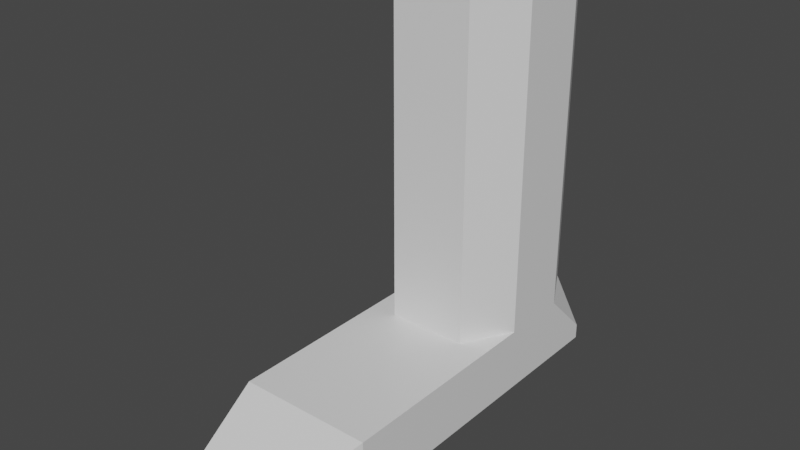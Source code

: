 # Source: boot.blend  (saved by Blender 2.80.75; exported with 4.5.12 LTS)
import bpy
from mathutils import Matrix  # noqa: F401  (used for matrix-valued properties, if any)

bpy.ops.wm.read_factory_settings(use_empty=True)
scene = bpy.context.scene
scene.name = 'Scene'

# ---- collections
col_collection = bpy.data.collections.new('Collection'); scene.collection.children.link(col_collection)

# ---- materials (node trees are filled in below, after node groups)
mat_material = bpy.data.materials.new('Material')
mat_material.alpha_threshold = 0.0
mat_material.use_transparent_shadow = False
mat_material.line_color = (0.0, 0.0, 0.0, 1.0)

# ---- material node trees
mat_material.use_nodes = True; mat_material.node_tree.nodes.clear()
_N = mat_material.node_tree.nodes; _L = mat_material.node_tree.links
n0 = _N.new('ShaderNodeOutputMaterial'); n0.name = 'Material Output'; n0.location = (300, 300)
n1 = _N.new('ShaderNodeBsdfPrincipled'); n1.name = 'Principled BSDF'; n1.location = (10, 300)
n1.distribution = 'GGX'
n1.subsurface_method = 'BURLEY'
n1.inputs[2].default_value = 0.4
n1.inputs[3].default_value = 1.45
n1.inputs[27].default_value = (0.0, 0.0, 0.0, 1.0)
n1.inputs[28].default_value = 1.0
_L.new(n1.outputs[0], n0.inputs[0])
n0.is_active_output = True

# ---- world
world_world = bpy.data.worlds.new('World'); scene.world = world_world
world_world.use_nodes = True; world_world.node_tree.nodes.clear()
_N = world_world.node_tree.nodes; _L = world_world.node_tree.links
n0 = _N.new('ShaderNodeOutputWorld'); n0.name = 'World Output'; n0.location = (300, 300)
n1 = _N.new('ShaderNodeBackground'); n1.name = 'Background'; n1.location = (10, 300)
n1.inputs[0].default_value = (0.05088, 0.05088, 0.05088, 1.0)
_L.new(n1.outputs[0], n0.inputs[0])
n0.is_active_output = True
world_world.color = (0.05088, 0.05088, 0.05088)
world_world.use_sun_shadow = False
world_world.sun_shadow_jitter_overblur = 0.0

# ---- meshes
me_cube = bpy.data.meshes.new('Cube')
me_cube.from_pydata([(0.3952, 1.0, -1.0), (0.3952, -1.0, -0.617), (0.3952, -1.0, -1.0), (-0.4069, 1.0, -1.0), (-0.4069, -1.0, -0.617), (-0.4069, -1.0, -1.0), (0.2313, 1.0, -0.617), (0.3952, 0.7068, -0.617), (0.3952, 1.0, -0.9102), (-0.4069, 0.7068, -0.617), (-0.2431, 1.0, -0.617), (-0.4069, 1.0, -0.9102), (0.3952, 0.2932, -0.617), (0.2313, 0.0, -0.617), (0.3952, -0.2932, -0.617), (-0.2431, 0.0, -0.617), (-0.4069, 0.2932, -0.617), (-0.4069, -0.2932, -0.617), (-0.4069, 0.2932, 1.375), (-0.2431, 0.0, 1.375), (-0.2431, 1.0, 1.375), (-0.4069, 0.7068, 1.375), (0.3952, 0.7068, 1.375), (0.2313, 1.0, 1.375), (0.2313, 0.0, 1.375), (0.3952, 0.2932, 1.375), (-0.3259, -1.472, -1.09), (-0.3259, -1.472, -0.8383), (0.2021, -1.472, -0.8383), (0.2021, -1.472, -1.09)], [], [(15, 13, 24, 19), (1, 4, 27, 28), (9, 16, 18, 21), (3, 0, 2, 5), (12, 7, 22, 25), (6, 10, 20, 23), (14, 13, 15, 17, 4, 1), (22, 23, 20, 21, 18, 19, 24, 25), (5, 4, 17, 16, 9, 11, 3), (0, 8, 7, 12, 14, 1, 2), (6, 7, 8), (9, 10, 11), (12, 13, 14), (15, 16, 17), (15, 19, 18, 16), (20, 10, 9, 21), (12, 25, 24, 13), (6, 23, 22, 7), (3, 11, 10, 6, 8, 0), (29, 28, 27, 26), (4, 5, 26, 27), (5, 2, 29, 26), (2, 1, 28, 29)])
_uv = me_cube.uv_layers.new(name='UVMap')
_uv.uv.foreach_set('vector', [0.5739, 0.125, 0.4261, 0.125, 0.4261, 0.125, 0.5739, 0.125, 0.375, 0.25, 0.625, 0.25, 0.625, 0.25, 0.375, 0.25, 0.625, 0.7134, 0.625, 0.6616, 0.625, 0.6616, 0.625, 0.7134, 0.375, 0.75, 0.625, 0.75, 0.625, 1.0, 0.375, 1.0, 0.375, 0.5884, 0.375, 0.5366, 0.375, 0.5366, 0.375, 0.5884, 0.875, 0.6989, 0.875, 0.5511, 0.875, 0.5511, 0.875, 0.6989, 0.375, 0.1616, 0.4261, 0.125, 0.5739, 0.125, 0.625, 0.1616, 0.625, 0.25, 0.375, 0.25, 0.375, 0.03665, 0.4261, 0.0, 0.5739, 0.0, 0.625, 0.03665, 0.625, 0.08835, 0.5739, 0.125, 0.4261, 0.125, 0.375, 0.08835, 0.375, 0.5, 0.625, 0.5, 0.625, 0.5884, 0.625, 0.6616, 0.625, 0.7134, 0.505, 0.75, 0.375, 0.75, 0.125, 0.5, 0.255, 0.5, 0.375, 0.5366, 0.375, 0.5884, 0.375, 0.6616, 0.375, 0.75, 0.125, 0.75, 0.875, 0.6989, 0.875, 0.75, 0.755, 0.75, 0.625, 0.7134, 0.625, 0.75, 0.505, 0.75, 0.375, 0.5884, 0.375, 0.625, 0.375, 0.6616, 0.5739, 0.125, 0.625, 0.125, 0.625, 0.1616, 0.5739, 0.125, 0.5739, 0.125, 0.625, 0.125, 0.625, 0.125, 0.875, 0.5511, 0.875, 0.5511, 0.875, 0.5, 0.875, 0.5, 0.375, 0.5884, 0.375, 0.5884, 0.375, 0.625, 0.375, 0.625, 0.875, 0.6989, 0.875, 0.6989, 0.875, 0.75, 0.875, 0.75, 0.625, 0.5, 0.755, 0.5, 0.875, 0.5511, 0.875, 0.6989, 0.755, 0.75, 0.625, 0.75, 0.375, 0.25, 0.625, 0.25, 0.625, 0.5, 0.375, 0.5, 0.625, 0.5, 0.375, 0.5, 0.375, 0.5, 0.625, 0.5, 0.375, 1.0, 0.625, 1.0, 0.625, 1.0, 0.375, 1.0, 0.125, 0.75, 0.375, 0.75, 0.375, 0.75, 0.125, 0.75])
me_cube.materials.append(mat_material)
me_cube.use_remesh_preserve_volume = False
me_cube.use_remesh_preserve_attributes = False
me_cube.use_mirror_vertex_groups = False
me_cube.update()

# ---- objects
ob_boot = bpy.data.objects.new('Boot', me_cube)

# ---- transforms, parenting, visibility, modifiers, constraints
ob_boot.location = (0.0, 0.0, 1.0)
ob_boot.lock_rotations_4d = False
ob_boot.empty_display_type = 'ARROWS'
ob_boot.lineart.crease_threshold = 0.0

# ---- collection membership
col_collection.objects.link(ob_boot)

# ---- scene / render settings (as saved in the file)
scene.frame_start = 1; scene.frame_end = 250; scene.frame_set(1)
scene.render.engine = 'BLENDER_EEVEE_NEXT'
scene.cycles.use_denoising = False
scene.cycles.samples = 128
scene.cycles.sampling_pattern = 'TABULATED_SOBOL'
scene.cycles.use_adaptive_sampling = False
scene.cycles.use_light_tree = False
scene.view_settings.view_transform = 'Filmic'
bpy.context.view_layer.update()

# ---- added for rendering (the .blend has no active camera and no usable light): camera, sun
cam_auto = bpy.data.cameras.new('AutoCamera')
cam_auto.lens = 50.0
cam_auto.sensor_width = 36.0
cam_auto.clip_end = 1000.0
ob_auto_camera = bpy.data.objects.new('AutoCamera', cam_auto)
scene.collection.objects.link(ob_auto_camera)
ob_auto_camera.location = (3.30837, -4.2129, 3.7938)
ob_auto_camera.rotation_euler = (1.09748, -7.21219e-08, 0.694738)
scene.camera = ob_auto_camera
light_auto_sun = bpy.data.lights.new('AutoSun', 'SUN')
light_auto_sun.energy = 3.0
light_auto_sun.angle = 0.0523599
ob_auto_sun = bpy.data.objects.new('AutoSun', light_auto_sun)
scene.collection.objects.link(ob_auto_sun)
ob_auto_sun.rotation_euler = (0.872665, 0.174533, 0.523599)
bpy.context.view_layer.update()
